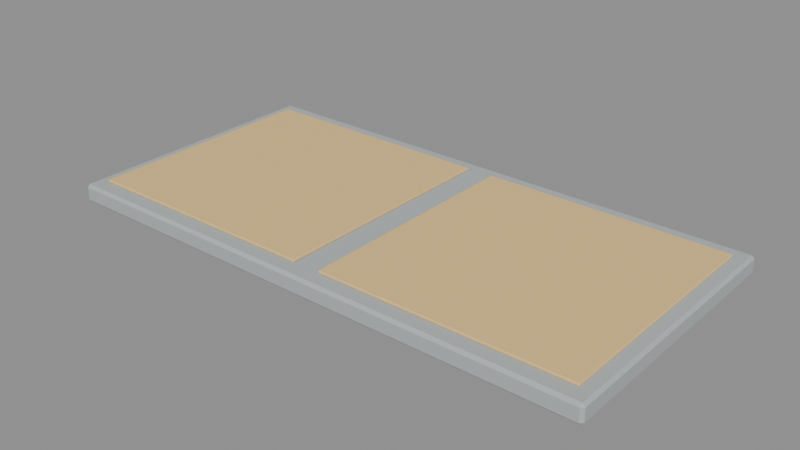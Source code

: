 # Source: path_2.blend  (saved by Blender 4.5.92; exported with 4.5.12 LTS)
import bpy
from mathutils import Matrix  # noqa: F401  (used for matrix-valued properties, if any)

bpy.ops.wm.read_factory_settings(use_empty=True)
scene = bpy.context.scene
scene.name = 'Scene'

# ---- materials (node trees are filled in below, after node groups)
mat_hospital_vertex_opaque = bpy.data.materials.new('hospital_vertex_opaque')
mat_hospital_vertex_opaque.use_backface_culling = True

# ---- material node trees
mat_hospital_vertex_opaque.use_nodes = True; mat_hospital_vertex_opaque.node_tree.nodes.clear()
_N = mat_hospital_vertex_opaque.node_tree.nodes; _L = mat_hospital_vertex_opaque.node_tree.links
n0 = _N.new('ShaderNodeBsdfPrincipled'); n0.name = 'Principled BSDF'; n0.location = (-200, 100)
n0.inputs[2].default_value = 0.78
n0.inputs[13].default_value = 0.22
n1 = _N.new('ShaderNodeOutputMaterial'); n1.name = 'Material Output'; n1.location = (200, 100)
n2 = _N.new('ShaderNodeVertexColor'); n2.name = 'Color Attribute'; n2.location = (0, 0)
n2.layer_name = 'Col'
_L.new(n0.outputs[0], n1.inputs[0])
_L.new(n2.outputs[0], n0.inputs[0])
n1.is_active_output = True

# ---- meshes
me_cube = bpy.data.meshes.new('Cube')
me_cube.from_pydata([(0.015, -1.485, -0.1), (0.015, -1.5, -0.085), (0.0, -1.485, -0.085), (0.015, -1.5, -0.015), (0.015, -1.485, 0.0), (0.0, -1.485, -0.015), (0.015, -0.015, -0.1), (0.0, -0.015, -0.085), (0.015, 0.0, -0.085), (0.015, -0.015, 0.0), (0.015, 0.0, -0.015), (0.0, -0.015, -0.015), (2.985, -1.485, -0.1), (3.0, -1.485, -0.085), (2.985, -1.5, -0.085), (2.985, -1.485, 0.0), (2.985, -1.5, -0.015), (3.0, -1.485, -0.015), (2.985, -0.015, -0.1), (2.985, 0.0, -0.085), (3.0, -0.015, -0.085), (2.985, -0.015, 0.0), (3.0, -0.015, -0.015), (2.985, 0.0, -0.015), (0.0783, -1.407, 0.0005), (0.0783, -1.41, 0.0038), (0.075, -1.407, 0.0038), (0.0783, -1.41, 0.0122), (0.0783, -1.407, 0.0155), (0.075, -1.407, 0.0122), (0.0783, -0.0933, 0.0005), (0.075, -0.0933, 0.0038), (0.0783, -0.09, 0.0038), (0.0783, -0.0933, 0.0155), (0.0783, -0.09, 0.0122), (0.075, -0.0933, 0.0122), (1.422, -1.407, 0.0005), (1.425, -1.407, 0.0038), (1.422, -1.41, 0.0038), (1.422, -1.407, 0.0155), (1.422, -1.41, 0.0122), (1.425, -1.407, 0.0122), (1.422, -0.0933, 0.0005), (1.422, -0.09, 0.0038), (1.425, -0.0933, 0.0038), (1.422, -0.0933, 0.0155), (1.425, -0.0933, 0.0122), (1.422, -0.09, 0.0122), (1.578, -1.407, 0.0005), (1.578, -1.41, 0.0038), (1.575, -1.407, 0.0038), (1.578, -1.41, 0.0122), (1.578, -1.407, 0.0155), (1.575, -1.407, 0.0122), (1.578, -0.0933, 0.0005), (1.575, -0.0933, 0.0038), (1.578, -0.09, 0.0038), (1.578, -0.0933, 0.0155), (1.578, -0.09, 0.0122), (1.575, -0.0933, 0.0122), (2.922, -1.407, 0.0005), (2.925, -1.407, 0.0038), (2.922, -1.41, 0.0038), (2.922, -1.407, 0.0155), (2.922, -1.41, 0.0122), (2.925, -1.407, 0.0122), (2.922, -0.0933, 0.0005), (2.922, -0.09, 0.0038), (2.925, -0.0933, 0.0038), (2.922, -0.0933, 0.0155), (2.925, -0.0933, 0.0122), (2.922, -0.09, 0.0122)], [], [(0, 1, 2), (3, 4, 5), (6, 7, 8), (9, 10, 11), (12, 13, 14), (15, 16, 17), (18, 19, 20), (21, 22, 23), (6, 0, 2, 7), (1, 3, 5, 2), (4, 9, 11, 5), (10, 8, 7, 11), (18, 6, 8, 19), (9, 21, 23, 10), (22, 20, 19, 23), (12, 18, 20, 13), (21, 15, 17, 22), (16, 14, 13, 17), (0, 12, 14, 1), (15, 4, 3, 16), (6, 18, 12, 0), (2, 5, 11, 7), (14, 16, 3, 1), (21, 9, 4, 15), (8, 10, 23, 19), (20, 22, 17, 13), (24, 25, 26), (27, 28, 29), (30, 31, 32), (33, 34, 35), (36, 37, 38), (39, 40, 41), (42, 43, 44), (45, 46, 47), (30, 24, 26, 31), (25, 27, 29, 26), (28, 33, 35, 29), (34, 32, 31, 35), (42, 30, 32, 43), (33, 45, 47, 34), (46, 44, 43, 47), (36, 42, 44, 37), (45, 39, 41, 46), (40, 38, 37, 41), (24, 36, 38, 25), (39, 28, 27, 40), (30, 42, 36, 24), (26, 29, 35, 31), (38, 40, 27, 25), (45, 33, 28, 39), (32, 34, 47, 43), (44, 46, 41, 37), (48, 49, 50), (51, 52, 53), (54, 55, 56), (57, 58, 59), (60, 61, 62), (63, 64, 65), (66, 67, 68), (69, 70, 71), (54, 48, 50, 55), (49, 51, 53, 50), (52, 57, 59, 53), (58, 56, 55, 59), (66, 54, 56, 67), (57, 69, 71, 58), (70, 68, 67, 71), (60, 66, 68, 61), (69, 63, 65, 70), (64, 62, 61, 65), (48, 60, 62, 49), (63, 52, 51, 64), (54, 66, 60, 48), (50, 53, 59, 55), (62, 64, 51, 49), (69, 57, 52, 63), (56, 58, 71, 67), (68, 70, 65, 61)])
_uv = me_cube.uv_layers.new(name='UVMap')
_uv.uv.foreach_set('vector', [0.1263, 0.7475, 0.1262, 0.75, 0.125, 0.7475, 0.5875, 0.0, 0.625, 0.0025, 0.5875, 0.0025, 0.1263, 0.5025, 0.125, 0.5025, 0.1262, 0.5, 0.625, 0.25, 0.5875, 0.2512, 0.5875, 0.2475, 0.3737, 0.7475, 0.4124, 0.7475, 0.4035, 0.751, 0.6262, 0.7476, 0.5875, 0.7512, 0.5875, 0.7475, 0.3738, 0.5025, 0.4035, 0.499, 0.4124, 0.5025, 0.6262, 0.5024, 0.5875, 0.5025, 0.5875, 0.4988, 0.1263, 0.5025, 0.1263, 0.7475, 0.125, 0.7475, 0.125, 0.5025, 0.4125, 0.0, 0.5875, 0.0, 0.5875, 0.0025, 0.4125, 0.0025, 0.625, 0.0025, 0.625, 0.25, 0.5875, 0.2475, 0.5875, 0.0025, 0.5875, 0.2512, 0.4125, 0.2512, 0.4125, 0.2475, 0.5875, 0.2475, 0.3738, 0.5025, 0.1263, 0.5025, 0.1262, 0.5, 0.4035, 0.499, 0.625, 0.25, 0.6262, 0.5024, 0.5875, 0.4988, 0.5875, 0.2512, 0.5875, 0.5025, 0.4124, 0.5025, 0.4035, 0.499, 0.5875, 0.4988, 0.3737, 0.7475, 0.3738, 0.5025, 0.4124, 0.5025, 0.4124, 0.7475, 0.6262, 0.5024, 0.6262, 0.7476, 0.5875, 0.7475, 0.5875, 0.5025, 0.5875, 0.7512, 0.4035, 0.751, 0.4124, 0.7475, 0.5875, 0.7475, 0.1263, 0.7475, 0.3737, 0.7475, 0.4035, 0.751, 0.1262, 0.75, 0.6262, 0.7476, 0.625, 0.9987, 0.5875, 0.9988, 0.5875, 0.7512, 0.1263, 0.5025, 0.3738, 0.5025, 0.3737, 0.7475, 0.1263, 0.7475, 0.4125, 0.0025, 0.5875, 0.0025, 0.5875, 0.2475, 0.4125, 0.2475, 0.4035, 0.751, 0.5875, 0.7512, 0.5875, 0.9988, 0.4125, 0.9987, 0.6262, 0.5024, 0.8738, 0.5025, 0.8737, 0.7475, 0.6262, 0.7476, 0.4125, 0.2512, 0.5875, 0.2512, 0.5875, 0.4988, 0.4035, 0.499, 0.4124, 0.5025, 0.5875, 0.5025, 0.5875, 0.7475, 0.4124, 0.7475, 0.1256, 0.7494, 0.1256, 0.75, 0.125, 0.7494, 0.57, 0.9994, 0.625, 0.9994, 0.57, 1.0, 0.1256, 0.5006, 0.125, 0.5006, 0.1256, 0.5, 0.625, 0.25, 0.57, 0.2506, 0.57, 0.2494, 0.3744, 0.7494, 0.43, 0.7494, 0.4102, 0.7504, 0.6256, 0.7494, 0.57, 0.7506, 0.57, 0.7494, 0.3744, 0.5006, 0.4102, 0.4996, 0.43, 0.5006, 0.6256, 0.5006, 0.57, 0.5006, 0.57, 0.4994, 0.1256, 0.5006, 0.1256, 0.7494, 0.125, 0.7494, 0.125, 0.5006, 0.43, 0.0, 0.57, 0.0, 0.57, 0.000625, 0.43, 0.000625, 0.625, 0.000625, 0.625, 0.25, 0.57, 0.2494, 0.57, 0.000625, 0.57, 0.2506, 0.43, 0.2506, 0.43, 0.2494, 0.57, 0.2494, 0.3744, 0.5006, 0.1256, 0.5006, 0.1256, 0.5, 0.4102, 0.4996, 0.625, 0.25, 0.6256, 0.5006, 0.57, 0.4994, 0.57, 0.2506, 0.57, 0.5006, 0.43, 0.5006, 0.4102, 0.4996, 0.57, 0.4994, 0.3744, 0.7494, 0.3744, 0.5006, 0.43, 0.5006, 0.43, 0.7494, 0.6256, 0.5006, 0.6256, 0.7494, 0.57, 0.7494, 0.57, 0.5006, 0.57, 0.7506, 0.4102, 0.7504, 0.43, 0.7494, 0.57, 0.7494, 0.1256, 0.7494, 0.3744, 0.7494, 0.4102, 0.7504, 0.1256, 0.75, 0.6256, 0.7494, 0.625, 0.9994, 0.57, 0.9994, 0.57, 0.7506, 0.1256, 0.5006, 0.3744, 0.5006, 0.3744, 0.7494, 0.1256, 0.7494, 0.43, 0.000625, 0.57, 0.000625, 0.57, 0.2494, 0.43, 0.2494, 0.4102, 0.7504, 0.57, 0.7506, 0.57, 0.9994, 0.43, 0.9994, 0.6256, 0.5006, 0.8744, 0.5006, 0.8744, 0.7494, 0.6256, 0.7494, 0.43, 0.2506, 0.57, 0.2506, 0.57, 0.4994, 0.4102, 0.4996, 0.43, 0.5006, 0.57, 0.5006, 0.57, 0.7494, 0.43, 0.7494, 0.1256, 0.7494, 0.1256, 0.75, 0.125, 0.7494, 0.57, 0.9994, 0.625, 0.9994, 0.57, 1.0, 0.1256, 0.5006, 0.125, 0.5006, 0.1256, 0.5, 0.625, 0.25, 0.57, 0.2506, 0.57, 0.2494, 0.3744, 0.7494, 0.43, 0.7494, 0.4102, 0.7504, 0.6256, 0.7494, 0.57, 0.7506, 0.57, 0.7494, 0.3744, 0.5006, 0.4102, 0.4996, 0.43, 0.5006, 0.6256, 0.5006, 0.57, 0.5006, 0.57, 0.4994, 0.1256, 0.5006, 0.1256, 0.7494, 0.125, 0.7494, 0.125, 0.5006, 0.43, 0.0, 0.57, 0.0, 0.57, 0.000625, 0.43, 0.000625, 0.625, 0.000625, 0.625, 0.25, 0.57, 0.2494, 0.57, 0.000625, 0.57, 0.2506, 0.43, 0.2506, 0.43, 0.2494, 0.57, 0.2494, 0.3744, 0.5006, 0.1256, 0.5006, 0.1256, 0.5, 0.4102, 0.4996, 0.625, 0.25, 0.6256, 0.5006, 0.57, 0.4994, 0.57, 0.2506, 0.57, 0.5006, 0.43, 0.5006, 0.4102, 0.4996, 0.57, 0.4994, 0.3744, 0.7494, 0.3744, 0.5006, 0.43, 0.5006, 0.43, 0.7494, 0.6256, 0.5006, 0.6256, 0.7494, 0.57, 0.7494, 0.57, 0.5006, 0.57, 0.7506, 0.4102, 0.7504, 0.43, 0.7494, 0.57, 0.7494, 0.1256, 0.7494, 0.3744, 0.7494, 0.4102, 0.7504, 0.1256, 0.75, 0.6256, 0.7494, 0.625, 0.9994, 0.57, 0.9994, 0.57, 0.7506, 0.1256, 0.5006, 0.3744, 0.5006, 0.3744, 0.7494, 0.1256, 0.7494, 0.43, 0.000625, 0.57, 0.000625, 0.57, 0.2494, 0.43, 0.2494, 0.4102, 0.7504, 0.57, 0.7506, 0.57, 0.9994, 0.43, 0.9994, 0.6256, 0.5006, 0.8744, 0.5006, 0.8744, 0.7494, 0.6256, 0.7494, 0.43, 0.2506, 0.57, 0.2506, 0.57, 0.4994, 0.4102, 0.4996, 0.43, 0.5006, 0.57, 0.5006, 0.57, 0.7494, 0.43, 0.7494])
_ca = me_cube.color_attributes.new('Col', 'FLOAT_COLOR', 'CORNER')
_ca.data.foreach_set('color', [0.44, 0.48, 0.48, 1.0, 0.44, 0.48, 0.48, 1.0, 0.44, 0.48, 0.48, 1.0, 0.44, 0.48, 0.48, 1.0, 0.44, 0.48, 0.48, 1.0, 0.44, 0.48, 0.48, 1.0, 0.44, 0.48, 0.48, 1.0, 0.44, 0.48, 0.48, 1.0, 0.44, 0.48, 0.48, 1.0, 0.44, 0.48, 0.48, 1.0, 0.44, 0.48, 0.48, 1.0, 0.44, 0.48, 0.48, 1.0, 0.44, 0.48, 0.48, 1.0, 0.44, 0.48, 0.48, 1.0, 0.44, 0.48, 0.48, 1.0, 0.44, 0.48, 0.48, 1.0, 0.44, 0.48, 0.48, 1.0, 0.44, 0.48, 0.48, 1.0, 0.44, 0.48, 0.48, 1.0, 0.44, 0.48, 0.48, 1.0, 0.44, 0.48, 0.48, 1.0, 0.44, 0.48, 0.48, 1.0, 0.44, 0.48, 0.48, 1.0, 0.44, 0.48, 0.48, 1.0, 0.44, 0.48, 0.48, 1.0, 0.44, 0.48, 0.48, 1.0, 0.44, 0.48, 0.48, 1.0, 0.44, 0.48, 0.48, 1.0, 0.44, 0.48, 0.48, 1.0, 0.44, 0.48, 0.48, 1.0, 0.44, 0.48, 0.48, 1.0, 0.44, 0.48, 0.48, 1.0, 0.44, 0.48, 0.48, 1.0, 0.44, 0.48, 0.48, 1.0, 0.44, 0.48, 0.48, 1.0, 0.44, 0.48, 0.48, 1.0, 0.44, 0.48, 0.48, 1.0, 0.44, 0.48, 0.48, 1.0, 0.44, 0.48, 0.48, 1.0, 0.44, 0.48, 0.48, 1.0, 0.44, 0.48, 0.48, 1.0, 0.44, 0.48, 0.48, 1.0, 0.44, 0.48, 0.48, 1.0, 0.44, 0.48, 0.48, 1.0, 0.44, 0.48, 0.48, 1.0, 0.44, 0.48, 0.48, 1.0, 0.44, 0.48, 0.48, 1.0, 0.44, 0.48, 0.48, 1.0, 0.44, 0.48, 0.48, 1.0, 0.44, 0.48, 0.48, 1.0, 0.44, 0.48, 0.48, 1.0, 0.44, 0.48, 0.48, 1.0, 0.44, 0.48, 0.48, 1.0, 0.44, 0.48, 0.48, 1.0, 0.44, 0.48, 0.48, 1.0, 0.44, 0.48, 0.48, 1.0, 0.44, 0.48, 0.48, 1.0, 0.44, 0.48, 0.48, 1.0, 0.44, 0.48, 0.48, 1.0, 0.44, 0.48, 0.48, 1.0, 0.44, 0.48, 0.48, 1.0, 0.44, 0.48, 0.48, 1.0, 0.44, 0.48, 0.48, 1.0, 0.44, 0.48, 0.48, 1.0, 0.44, 0.48, 0.48, 1.0, 0.44, 0.48, 0.48, 1.0, 0.44, 0.48, 0.48, 1.0, 0.44, 0.48, 0.48, 1.0, 0.44, 0.48, 0.48, 1.0, 0.44, 0.48, 0.48, 1.0, 0.44, 0.48, 0.48, 1.0, 0.44, 0.48, 0.48, 1.0, 0.44, 0.48, 0.48, 1.0, 0.44, 0.48, 0.48, 1.0, 0.44, 0.48, 0.48, 1.0, 0.44, 0.48, 0.48, 1.0, 0.44, 0.48, 0.48, 1.0, 0.44, 0.48, 0.48, 1.0, 0.44, 0.48, 0.48, 1.0, 0.44, 0.48, 0.48, 1.0, 0.44, 0.48, 0.48, 1.0, 0.44, 0.48, 0.48, 1.0, 0.44, 0.48, 0.48, 1.0, 0.44, 0.48, 0.48, 1.0, 0.44, 0.48, 0.48, 1.0, 0.44, 0.48, 0.48, 1.0, 0.44, 0.48, 0.48, 1.0, 0.44, 0.48, 0.48, 1.0, 0.44, 0.48, 0.48, 1.0, 0.44, 0.48, 0.48, 1.0, 0.44, 0.48, 0.48, 1.0, 0.44, 0.48, 0.48, 1.0, 0.44, 0.48, 0.48, 1.0, 0.44, 0.48, 0.48, 1.0, 0.44, 0.48, 0.48, 1.0, 0.44, 0.48, 0.48, 1.0, 0.85, 0.59, 0.25, 1.0, 0.85, 0.59, 0.25, 1.0, 0.85, 0.59, 0.25, 1.0, 0.85, 0.59, 0.25, 1.0, 0.85, 0.59, 0.25, 1.0, 0.85, 0.59, 0.25, 1.0, 0.85, 0.59, 0.25, 1.0, 0.85, 0.59, 0.25, 1.0, 0.85, 0.59, 0.25, 1.0, 0.85, 0.59, 0.25, 1.0, 0.85, 0.59, 0.25, 1.0, 0.85, 0.59, 0.25, 1.0, 0.85, 0.59, 0.25, 1.0, 0.85, 0.59, 0.25, 1.0, 0.85, 0.59, 0.25, 1.0, 0.85, 0.59, 0.25, 1.0, 0.85, 0.59, 0.25, 1.0, 0.85, 0.59, 0.25, 1.0, 0.85, 0.59, 0.25, 1.0, 0.85, 0.59, 0.25, 1.0, 0.85, 0.59, 0.25, 1.0, 0.85, 0.59, 0.25, 1.0, 0.85, 0.59, 0.25, 1.0, 0.85, 0.59, 0.25, 1.0, 0.85, 0.59, 0.25, 1.0, 0.85, 0.59, 0.25, 1.0, 0.85, 0.59, 0.25, 1.0, 0.85, 0.59, 0.25, 1.0, 0.85, 0.59, 0.25, 1.0, 0.85, 0.59, 0.25, 1.0, 0.85, 0.59, 0.25, 1.0, 0.85, 0.59, 0.25, 1.0, 0.85, 0.59, 0.25, 1.0, 0.85, 0.59, 0.25, 1.0, 0.85, 0.59, 0.25, 1.0, 0.85, 0.59, 0.25, 1.0, 0.85, 0.59, 0.25, 1.0, 0.85, 0.59, 0.25, 1.0, 0.85, 0.59, 0.25, 1.0, 0.85, 0.59, 0.25, 1.0, 0.85, 0.59, 0.25, 1.0, 0.85, 0.59, 0.25, 1.0, 0.85, 0.59, 0.25, 1.0, 0.85, 0.59, 0.25, 1.0, 0.85, 0.59, 0.25, 1.0, 0.85, 0.59, 0.25, 1.0, 0.85, 0.59, 0.25, 1.0, 0.85, 0.59, 0.25, 1.0, 0.85, 0.59, 0.25, 1.0, 0.85, 0.59, 0.25, 1.0, 0.85, 0.59, 0.25, 1.0, 0.85, 0.59, 0.25, 1.0, 0.85, 0.59, 0.25, 1.0, 0.85, 0.59, 0.25, 1.0, 0.85, 0.59, 0.25, 1.0, 0.85, 0.59, 0.25, 1.0, 0.85, 0.59, 0.25, 1.0, 0.85, 0.59, 0.25, 1.0, 0.85, 0.59, 0.25, 1.0, 0.85, 0.59, 0.25, 1.0, 0.85, 0.59, 0.25, 1.0, 0.85, 0.59, 0.25, 1.0, 0.85, 0.59, 0.25, 1.0, 0.85, 0.59, 0.25, 1.0, 0.85, 0.59, 0.25, 1.0, 0.85, 0.59, 0.25, 1.0, 0.85, 0.59, 0.25, 1.0, 0.85, 0.59, 0.25, 1.0, 0.85, 0.59, 0.25, 1.0, 0.85, 0.59, 0.25, 1.0, 0.85, 0.59, 0.25, 1.0, 0.85, 0.59, 0.25, 1.0, 0.85, 0.59, 0.25, 1.0, 0.85, 0.59, 0.25, 1.0, 0.85, 0.59, 0.25, 1.0, 0.85, 0.59, 0.25, 1.0, 0.85, 0.59, 0.25, 1.0, 0.85, 0.59, 0.25, 1.0, 0.85, 0.59, 0.25, 1.0, 0.85, 0.59, 0.25, 1.0, 0.85, 0.59, 0.25, 1.0, 0.85, 0.59, 0.25, 1.0, 0.85, 0.59, 0.25, 1.0, 0.85, 0.59, 0.25, 1.0, 0.85, 0.59, 0.25, 1.0, 0.85, 0.59, 0.25, 1.0, 0.85, 0.59, 0.25, 1.0, 0.85, 0.59, 0.25, 1.0, 0.85, 0.59, 0.25, 1.0, 0.85, 0.59, 0.25, 1.0, 0.85, 0.59, 0.25, 1.0, 0.85, 0.59, 0.25, 1.0, 0.85, 0.59, 0.25, 1.0, 0.85, 0.59, 0.25, 1.0, 0.85, 0.59, 0.25, 1.0, 0.85, 0.59, 0.25, 1.0, 0.85, 0.59, 0.25, 1.0, 0.85, 0.59, 0.25, 1.0, 0.85, 0.59, 0.25, 1.0, 0.85, 0.59, 0.25, 1.0, 0.85, 0.59, 0.25, 1.0, 0.85, 0.59, 0.25, 1.0, 0.85, 0.59, 0.25, 1.0, 0.85, 0.59, 0.25, 1.0, 0.85, 0.59, 0.25, 1.0, 0.85, 0.59, 0.25, 1.0, 0.85, 0.59, 0.25, 1.0, 0.85, 0.59, 0.25, 1.0, 0.85, 0.59, 0.25, 1.0, 0.85, 0.59, 0.25, 1.0, 0.85, 0.59, 0.25, 1.0, 0.85, 0.59, 0.25, 1.0, 0.85, 0.59, 0.25, 1.0, 0.85, 0.59, 0.25, 1.0, 0.85, 0.59, 0.25, 1.0, 0.85, 0.59, 0.25, 1.0, 0.85, 0.59, 0.25, 1.0, 0.85, 0.59, 0.25, 1.0, 0.85, 0.59, 0.25, 1.0, 0.85, 0.59, 0.25, 1.0, 0.85, 0.59, 0.25, 1.0, 0.85, 0.59, 0.25, 1.0, 0.85, 0.59, 0.25, 1.0, 0.85, 0.59, 0.25, 1.0, 0.85, 0.59, 0.25, 1.0, 0.85, 0.59, 0.25, 1.0, 0.85, 0.59, 0.25, 1.0, 0.85, 0.59, 0.25, 1.0, 0.85, 0.59, 0.25, 1.0, 0.85, 0.59, 0.25, 1.0, 0.85, 0.59, 0.25, 1.0, 0.85, 0.59, 0.25, 1.0, 0.85, 0.59, 0.25, 1.0, 0.85, 0.59, 0.25, 1.0, 0.85, 0.59, 0.25, 1.0, 0.85, 0.59, 0.25, 1.0, 0.85, 0.59, 0.25, 1.0, 0.85, 0.59, 0.25, 1.0, 0.85, 0.59, 0.25, 1.0, 0.85, 0.59, 0.25, 1.0, 0.85, 0.59, 0.25, 1.0, 0.85, 0.59, 0.25, 1.0, 0.85, 0.59, 0.25, 1.0, 0.85, 0.59, 0.25, 1.0, 0.85, 0.59, 0.25, 1.0, 0.85, 0.59, 0.25, 1.0, 0.85, 0.59, 0.25, 1.0, 0.85, 0.59, 0.25, 1.0, 0.85, 0.59, 0.25, 1.0, 0.85, 0.59, 0.25, 1.0, 0.85, 0.59, 0.25, 1.0, 0.85, 0.59, 0.25, 1.0, 0.85, 0.59, 0.25, 1.0, 0.85, 0.59, 0.25, 1.0, 0.85, 0.59, 0.25, 1.0, 0.85, 0.59, 0.25, 1.0, 0.85, 0.59, 0.25, 1.0, 0.85, 0.59, 0.25, 1.0, 0.85, 0.59, 0.25, 1.0, 0.85, 0.59, 0.25, 1.0, 0.85, 0.59, 0.25, 1.0, 0.85, 0.59, 0.25, 1.0, 0.85, 0.59, 0.25, 1.0, 0.85, 0.59, 0.25, 1.0, 0.85, 0.59, 0.25, 1.0, 0.85, 0.59, 0.25, 1.0, 0.85, 0.59, 0.25, 1.0, 0.85, 0.59, 0.25, 1.0, 0.85, 0.59, 0.25, 1.0, 0.85, 0.59, 0.25, 1.0, 0.85, 0.59, 0.25, 1.0, 0.85, 0.59, 0.25, 1.0, 0.85, 0.59, 0.25, 1.0, 0.85, 0.59, 0.25, 1.0, 0.85, 0.59, 0.25, 1.0, 0.85, 0.59, 0.25, 1.0, 0.85, 0.59, 0.25, 1.0, 0.85, 0.59, 0.25, 1.0, 0.85, 0.59, 0.25, 1.0, 0.85, 0.59, 0.25, 1.0, 0.85, 0.59, 0.25, 1.0, 0.85, 0.59, 0.25, 1.0, 0.85, 0.59, 0.25, 1.0, 0.85, 0.59, 0.25, 1.0, 0.85, 0.59, 0.25, 1.0, 0.85, 0.59, 0.25, 1.0, 0.85, 0.59, 0.25, 1.0, 0.85, 0.59, 0.25, 1.0, 0.85, 0.59, 0.25, 1.0, 0.85, 0.59, 0.25, 1.0, 0.85, 0.59, 0.25, 1.0, 0.85, 0.59, 0.25, 1.0])
me_cube.materials.append(mat_hospital_vertex_opaque)
me_cube.update()

# ---- objects
ob_path_2 = bpy.data.objects.new('path_2', me_cube)

# ---- transforms, parenting, visibility, modifiers, constraints
ob_path_2.location = (0.0, 0.0, 0.0)
_vg = ob_path_2.vertex_groups.new(name='root')

# ---- collection membership
scene.collection.objects.link(ob_path_2)

# ---- scene / render settings (as saved in the file)
scene.frame_start = 1; scene.frame_end = 49; scene.frame_set(1)
scene.render.engine = 'BLENDER_EEVEE_NEXT'
bpy.context.view_layer.update()

# ---- added for rendering (the .blend has no active camera and no usable light): camera, sun + grey world if the file has none
cam_auto = bpy.data.cameras.new('AutoCamera')
cam_auto.lens = 50.0
cam_auto.sensor_width = 36.0
cam_auto.clip_end = 1000.0
ob_auto_camera = bpy.data.objects.new('AutoCamera', cam_auto)
scene.collection.objects.link(ob_auto_camera)
ob_auto_camera.location = (4.60514, -4.47616, 2.44186)
ob_auto_camera.rotation_euler = (1.09748, -7.21219e-08, 0.694738)
scene.camera = ob_auto_camera
light_auto_sun = bpy.data.lights.new('AutoSun', 'SUN')
light_auto_sun.energy = 3.0
light_auto_sun.angle = 0.0523599
ob_auto_sun = bpy.data.objects.new('AutoSun', light_auto_sun)
scene.collection.objects.link(ob_auto_sun)
ob_auto_sun.rotation_euler = (0.872665, 0.174533, 0.523599)
if scene.world is None:
    world_auto = bpy.data.worlds.new('AutoWorld')
    world_auto.color = (0.3, 0.3, 0.3)
    scene.world = world_auto
bpy.context.view_layer.update()
